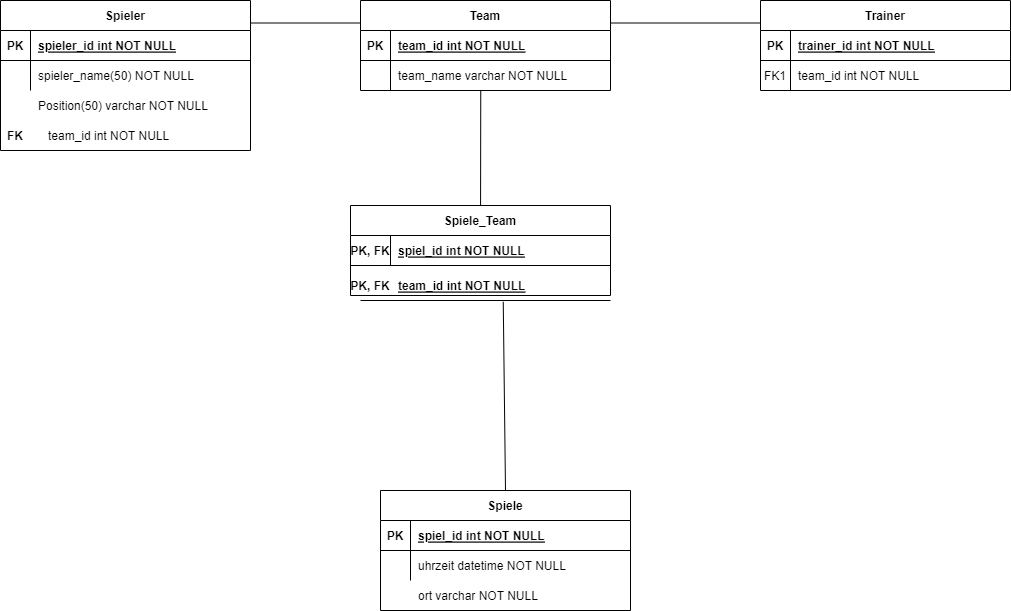

The diagram above was exported from draw.io. Its source (the exported page's mxGraphModel, read from the mxfile embedded in the PNG):
<mxGraphModel dx="2152" dy="894" grid="1" gridSize="10" guides="1" tooltips="1" connect="1" arrows="1" fold="1" page="1" pageScale="1" pageWidth="850" pageHeight="1100" math="0" shadow="0" extFonts="Permanent Marker^https://fonts.googleapis.com/css?family=Permanent+Marker">
  <root>
    <mxCell id="0" />
    <mxCell id="1" parent="0" />
    <mxCell id="C-vyLk0tnHw3VtMMgP7b-2" value="Team" style="shape=table;startSize=30;container=1;collapsible=1;childLayout=tableLayout;fixedRows=1;rowLines=0;fontStyle=1;align=center;resizeLast=1;" parent="1" vertex="1">
      <mxGeometry x="400" y="120" width="250" height="90" as="geometry" />
    </mxCell>
    <mxCell id="C-vyLk0tnHw3VtMMgP7b-3" value="" style="shape=partialRectangle;collapsible=0;dropTarget=0;pointerEvents=0;fillColor=none;points=[[0,0.5],[1,0.5]];portConstraint=eastwest;top=0;left=0;right=0;bottom=1;" parent="C-vyLk0tnHw3VtMMgP7b-2" vertex="1">
      <mxGeometry y="30" width="250" height="30" as="geometry" />
    </mxCell>
    <mxCell id="C-vyLk0tnHw3VtMMgP7b-4" value="PK" style="shape=partialRectangle;overflow=hidden;connectable=0;fillColor=none;top=0;left=0;bottom=0;right=0;fontStyle=1;" parent="C-vyLk0tnHw3VtMMgP7b-3" vertex="1">
      <mxGeometry width="30" height="30" as="geometry">
        <mxRectangle width="30" height="30" as="alternateBounds" />
      </mxGeometry>
    </mxCell>
    <mxCell id="C-vyLk0tnHw3VtMMgP7b-5" value="team_id int NOT NULL " style="shape=partialRectangle;overflow=hidden;connectable=0;fillColor=none;top=0;left=0;bottom=0;right=0;align=left;spacingLeft=6;fontStyle=5;" parent="C-vyLk0tnHw3VtMMgP7b-3" vertex="1">
      <mxGeometry x="30" width="220" height="30" as="geometry">
        <mxRectangle width="220" height="30" as="alternateBounds" />
      </mxGeometry>
    </mxCell>
    <mxCell id="C-vyLk0tnHw3VtMMgP7b-6" value="" style="shape=partialRectangle;collapsible=0;dropTarget=0;pointerEvents=0;fillColor=none;points=[[0,0.5],[1,0.5]];portConstraint=eastwest;top=0;left=0;right=0;bottom=0;" parent="C-vyLk0tnHw3VtMMgP7b-2" vertex="1">
      <mxGeometry y="60" width="250" height="30" as="geometry" />
    </mxCell>
    <mxCell id="C-vyLk0tnHw3VtMMgP7b-7" value="" style="shape=partialRectangle;overflow=hidden;connectable=0;fillColor=none;top=0;left=0;bottom=0;right=0;" parent="C-vyLk0tnHw3VtMMgP7b-6" vertex="1">
      <mxGeometry width="30" height="30" as="geometry">
        <mxRectangle width="30" height="30" as="alternateBounds" />
      </mxGeometry>
    </mxCell>
    <mxCell id="C-vyLk0tnHw3VtMMgP7b-8" value="team_name varchar NOT NULL" style="shape=partialRectangle;overflow=hidden;connectable=0;fillColor=none;top=0;left=0;bottom=0;right=0;align=left;spacingLeft=6;" parent="C-vyLk0tnHw3VtMMgP7b-6" vertex="1">
      <mxGeometry x="30" width="220" height="30" as="geometry">
        <mxRectangle width="220" height="30" as="alternateBounds" />
      </mxGeometry>
    </mxCell>
    <mxCell id="C-vyLk0tnHw3VtMMgP7b-13" value="Trainer" style="shape=table;startSize=30;container=1;collapsible=1;childLayout=tableLayout;fixedRows=1;rowLines=0;fontStyle=1;align=center;resizeLast=1;" parent="1" vertex="1">
      <mxGeometry x="800" y="120" width="250" height="90" as="geometry" />
    </mxCell>
    <mxCell id="C-vyLk0tnHw3VtMMgP7b-14" value="" style="shape=partialRectangle;collapsible=0;dropTarget=0;pointerEvents=0;fillColor=none;points=[[0,0.5],[1,0.5]];portConstraint=eastwest;top=0;left=0;right=0;bottom=1;" parent="C-vyLk0tnHw3VtMMgP7b-13" vertex="1">
      <mxGeometry y="30" width="250" height="30" as="geometry" />
    </mxCell>
    <mxCell id="C-vyLk0tnHw3VtMMgP7b-15" value="PK" style="shape=partialRectangle;overflow=hidden;connectable=0;fillColor=none;top=0;left=0;bottom=0;right=0;fontStyle=1;" parent="C-vyLk0tnHw3VtMMgP7b-14" vertex="1">
      <mxGeometry width="30" height="30" as="geometry">
        <mxRectangle width="30" height="30" as="alternateBounds" />
      </mxGeometry>
    </mxCell>
    <mxCell id="C-vyLk0tnHw3VtMMgP7b-16" value="trainer_id int NOT NULL " style="shape=partialRectangle;overflow=hidden;connectable=0;fillColor=none;top=0;left=0;bottom=0;right=0;align=left;spacingLeft=6;fontStyle=5;" parent="C-vyLk0tnHw3VtMMgP7b-14" vertex="1">
      <mxGeometry x="30" width="220" height="30" as="geometry">
        <mxRectangle width="220" height="30" as="alternateBounds" />
      </mxGeometry>
    </mxCell>
    <mxCell id="C-vyLk0tnHw3VtMMgP7b-17" value="" style="shape=partialRectangle;collapsible=0;dropTarget=0;pointerEvents=0;fillColor=none;points=[[0,0.5],[1,0.5]];portConstraint=eastwest;top=0;left=0;right=0;bottom=0;" parent="C-vyLk0tnHw3VtMMgP7b-13" vertex="1">
      <mxGeometry y="60" width="250" height="30" as="geometry" />
    </mxCell>
    <mxCell id="C-vyLk0tnHw3VtMMgP7b-18" value="FK1" style="shape=partialRectangle;overflow=hidden;connectable=0;fillColor=none;top=0;left=0;bottom=0;right=0;" parent="C-vyLk0tnHw3VtMMgP7b-17" vertex="1">
      <mxGeometry width="30" height="30" as="geometry">
        <mxRectangle width="30" height="30" as="alternateBounds" />
      </mxGeometry>
    </mxCell>
    <mxCell id="C-vyLk0tnHw3VtMMgP7b-19" value="team_id int NOT NULL" style="shape=partialRectangle;overflow=hidden;connectable=0;fillColor=none;top=0;left=0;bottom=0;right=0;align=left;spacingLeft=6;" parent="C-vyLk0tnHw3VtMMgP7b-17" vertex="1">
      <mxGeometry x="30" width="220" height="30" as="geometry">
        <mxRectangle width="220" height="30" as="alternateBounds" />
      </mxGeometry>
    </mxCell>
    <mxCell id="C-vyLk0tnHw3VtMMgP7b-23" value="Spieler" style="shape=table;startSize=30;container=1;collapsible=1;childLayout=tableLayout;fixedRows=1;rowLines=0;fontStyle=1;align=center;resizeLast=1;" parent="1" vertex="1">
      <mxGeometry x="40" y="120" width="250" height="150" as="geometry" />
    </mxCell>
    <mxCell id="C-vyLk0tnHw3VtMMgP7b-24" value="" style="shape=partialRectangle;collapsible=0;dropTarget=0;pointerEvents=0;fillColor=none;points=[[0,0.5],[1,0.5]];portConstraint=eastwest;top=0;left=0;right=0;bottom=1;" parent="C-vyLk0tnHw3VtMMgP7b-23" vertex="1">
      <mxGeometry y="30" width="250" height="30" as="geometry" />
    </mxCell>
    <mxCell id="C-vyLk0tnHw3VtMMgP7b-25" value="PK" style="shape=partialRectangle;overflow=hidden;connectable=0;fillColor=none;top=0;left=0;bottom=0;right=0;fontStyle=1;" parent="C-vyLk0tnHw3VtMMgP7b-24" vertex="1">
      <mxGeometry width="30" height="30" as="geometry">
        <mxRectangle width="30" height="30" as="alternateBounds" />
      </mxGeometry>
    </mxCell>
    <mxCell id="C-vyLk0tnHw3VtMMgP7b-26" value="spieler_id int NOT NULL " style="shape=partialRectangle;overflow=hidden;connectable=0;fillColor=none;top=0;left=0;bottom=0;right=0;align=left;spacingLeft=6;fontStyle=5;" parent="C-vyLk0tnHw3VtMMgP7b-24" vertex="1">
      <mxGeometry x="30" width="220" height="30" as="geometry">
        <mxRectangle width="220" height="30" as="alternateBounds" />
      </mxGeometry>
    </mxCell>
    <mxCell id="C-vyLk0tnHw3VtMMgP7b-27" value="" style="shape=partialRectangle;collapsible=0;dropTarget=0;pointerEvents=0;fillColor=none;points=[[0,0.5],[1,0.5]];portConstraint=eastwest;top=0;left=0;right=0;bottom=0;" parent="C-vyLk0tnHw3VtMMgP7b-23" vertex="1">
      <mxGeometry y="60" width="250" height="30" as="geometry" />
    </mxCell>
    <mxCell id="C-vyLk0tnHw3VtMMgP7b-28" value="" style="shape=partialRectangle;overflow=hidden;connectable=0;fillColor=none;top=0;left=0;bottom=0;right=0;" parent="C-vyLk0tnHw3VtMMgP7b-27" vertex="1">
      <mxGeometry width="30" height="30" as="geometry">
        <mxRectangle width="30" height="30" as="alternateBounds" />
      </mxGeometry>
    </mxCell>
    <mxCell id="C-vyLk0tnHw3VtMMgP7b-29" value="spieler_name(50) NOT NULL" style="shape=partialRectangle;overflow=hidden;connectable=0;fillColor=none;top=0;left=0;bottom=0;right=0;align=left;spacingLeft=6;" parent="C-vyLk0tnHw3VtMMgP7b-27" vertex="1">
      <mxGeometry x="30" width="220" height="30" as="geometry">
        <mxRectangle width="220" height="30" as="alternateBounds" />
      </mxGeometry>
    </mxCell>
    <mxCell id="huliRh3scEt6Ta0rTNhG-1" value="Position(50) varchar NOT NULL" style="shape=partialRectangle;overflow=hidden;connectable=0;fillColor=none;top=0;left=0;bottom=0;right=0;align=left;spacingLeft=6;" vertex="1" parent="1">
      <mxGeometry x="70" y="210" width="220" height="30" as="geometry">
        <mxRectangle width="220" height="30" as="alternateBounds" />
      </mxGeometry>
    </mxCell>
    <mxCell id="huliRh3scEt6Ta0rTNhG-13" value="team_id int NOT NULL" style="shape=partialRectangle;overflow=hidden;connectable=0;fillColor=none;top=0;left=0;bottom=0;right=0;align=left;spacingLeft=6;" vertex="1" parent="1">
      <mxGeometry x="80" y="240" width="220" height="30" as="geometry">
        <mxRectangle width="220" height="30" as="alternateBounds" />
      </mxGeometry>
    </mxCell>
    <mxCell id="huliRh3scEt6Ta0rTNhG-14" value="FK" style="shape=partialRectangle;overflow=hidden;connectable=0;fillColor=none;top=0;left=0;bottom=0;right=0;fontStyle=1;" vertex="1" parent="1">
      <mxGeometry x="40" y="240" width="30" height="30" as="geometry">
        <mxRectangle width="30" height="30" as="alternateBounds" />
      </mxGeometry>
    </mxCell>
    <mxCell id="huliRh3scEt6Ta0rTNhG-26" value="Spiele" style="shape=table;startSize=30;container=1;collapsible=1;childLayout=tableLayout;fixedRows=1;rowLines=0;fontStyle=1;align=center;resizeLast=1;" vertex="1" parent="1">
      <mxGeometry x="420" y="610" width="250" height="120" as="geometry" />
    </mxCell>
    <mxCell id="huliRh3scEt6Ta0rTNhG-27" value="" style="shape=partialRectangle;collapsible=0;dropTarget=0;pointerEvents=0;fillColor=none;points=[[0,0.5],[1,0.5]];portConstraint=eastwest;top=0;left=0;right=0;bottom=1;" vertex="1" parent="huliRh3scEt6Ta0rTNhG-26">
      <mxGeometry y="30" width="250" height="30" as="geometry" />
    </mxCell>
    <mxCell id="huliRh3scEt6Ta0rTNhG-28" value="PK" style="shape=partialRectangle;overflow=hidden;connectable=0;fillColor=none;top=0;left=0;bottom=0;right=0;fontStyle=1;" vertex="1" parent="huliRh3scEt6Ta0rTNhG-27">
      <mxGeometry width="30" height="30" as="geometry">
        <mxRectangle width="30" height="30" as="alternateBounds" />
      </mxGeometry>
    </mxCell>
    <mxCell id="huliRh3scEt6Ta0rTNhG-29" value="spiel_id int NOT NULL " style="shape=partialRectangle;overflow=hidden;connectable=0;fillColor=none;top=0;left=0;bottom=0;right=0;align=left;spacingLeft=6;fontStyle=5;" vertex="1" parent="huliRh3scEt6Ta0rTNhG-27">
      <mxGeometry x="30" width="220" height="30" as="geometry">
        <mxRectangle width="220" height="30" as="alternateBounds" />
      </mxGeometry>
    </mxCell>
    <mxCell id="huliRh3scEt6Ta0rTNhG-30" value="" style="shape=partialRectangle;collapsible=0;dropTarget=0;pointerEvents=0;fillColor=none;points=[[0,0.5],[1,0.5]];portConstraint=eastwest;top=0;left=0;right=0;bottom=0;" vertex="1" parent="huliRh3scEt6Ta0rTNhG-26">
      <mxGeometry y="60" width="250" height="30" as="geometry" />
    </mxCell>
    <mxCell id="huliRh3scEt6Ta0rTNhG-31" value="" style="shape=partialRectangle;overflow=hidden;connectable=0;fillColor=none;top=0;left=0;bottom=0;right=0;" vertex="1" parent="huliRh3scEt6Ta0rTNhG-30">
      <mxGeometry width="30" height="30" as="geometry">
        <mxRectangle width="30" height="30" as="alternateBounds" />
      </mxGeometry>
    </mxCell>
    <mxCell id="huliRh3scEt6Ta0rTNhG-32" value="uhrzeit datetime NOT NULL" style="shape=partialRectangle;overflow=hidden;connectable=0;fillColor=none;top=0;left=0;bottom=0;right=0;align=left;spacingLeft=6;" vertex="1" parent="huliRh3scEt6Ta0rTNhG-30">
      <mxGeometry x="30" width="220" height="30" as="geometry">
        <mxRectangle width="220" height="30" as="alternateBounds" />
      </mxGeometry>
    </mxCell>
    <mxCell id="huliRh3scEt6Ta0rTNhG-33" value="" style="shape=partialRectangle;collapsible=0;dropTarget=0;pointerEvents=0;fillColor=none;points=[[0,0.5],[1,0.5]];portConstraint=eastwest;top=0;left=0;right=0;bottom=0;" vertex="1" parent="1">
      <mxGeometry x="420" y="700" width="250" height="30" as="geometry" />
    </mxCell>
    <mxCell id="huliRh3scEt6Ta0rTNhG-34" value="" style="shape=partialRectangle;overflow=hidden;connectable=0;fillColor=none;top=0;left=0;bottom=0;right=0;" vertex="1" parent="huliRh3scEt6Ta0rTNhG-33">
      <mxGeometry width="30" height="30" as="geometry">
        <mxRectangle width="30" height="30" as="alternateBounds" />
      </mxGeometry>
    </mxCell>
    <mxCell id="huliRh3scEt6Ta0rTNhG-35" value="ort varchar NOT NULL" style="shape=partialRectangle;overflow=hidden;connectable=0;fillColor=none;top=0;left=0;bottom=0;right=0;align=left;spacingLeft=6;" vertex="1" parent="huliRh3scEt6Ta0rTNhG-33">
      <mxGeometry x="30" width="220" height="30" as="geometry">
        <mxRectangle width="220" height="30" as="alternateBounds" />
      </mxGeometry>
    </mxCell>
    <mxCell id="huliRh3scEt6Ta0rTNhG-36" value="Spiele_Team" style="shape=table;startSize=30;container=1;collapsible=1;childLayout=tableLayout;fixedRows=1;rowLines=0;fontStyle=1;align=center;resizeLast=1;" vertex="1" parent="1">
      <mxGeometry x="390" y="325" width="260" height="90" as="geometry" />
    </mxCell>
    <mxCell id="huliRh3scEt6Ta0rTNhG-37" value="" style="shape=partialRectangle;collapsible=0;dropTarget=0;pointerEvents=0;fillColor=none;points=[[0,0.5],[1,0.5]];portConstraint=eastwest;top=0;left=0;right=0;bottom=1;" vertex="1" parent="huliRh3scEt6Ta0rTNhG-36">
      <mxGeometry y="30" width="260" height="30" as="geometry" />
    </mxCell>
    <mxCell id="huliRh3scEt6Ta0rTNhG-38" value="PK, FK" style="shape=partialRectangle;overflow=hidden;connectable=0;fillColor=none;top=0;left=0;bottom=0;right=0;fontStyle=1;" vertex="1" parent="huliRh3scEt6Ta0rTNhG-37">
      <mxGeometry width="40" height="30" as="geometry">
        <mxRectangle width="40" height="30" as="alternateBounds" />
      </mxGeometry>
    </mxCell>
    <mxCell id="huliRh3scEt6Ta0rTNhG-39" value="spiel_id int NOT NULL " style="shape=partialRectangle;overflow=hidden;connectable=0;fillColor=none;top=0;left=0;bottom=0;right=0;align=left;spacingLeft=6;fontStyle=5;" vertex="1" parent="huliRh3scEt6Ta0rTNhG-37">
      <mxGeometry x="40" width="220" height="30" as="geometry">
        <mxRectangle width="220" height="30" as="alternateBounds" />
      </mxGeometry>
    </mxCell>
    <mxCell id="huliRh3scEt6Ta0rTNhG-46" value="" style="shape=partialRectangle;collapsible=0;dropTarget=0;pointerEvents=0;fillColor=none;points=[[0,0.5],[1,0.5]];portConstraint=eastwest;top=0;left=0;right=0;bottom=1;" vertex="1" parent="1">
      <mxGeometry x="400" y="390" width="250" height="30" as="geometry" />
    </mxCell>
    <mxCell id="huliRh3scEt6Ta0rTNhG-47" value="PK, FK" style="shape=partialRectangle;overflow=hidden;connectable=0;fillColor=none;top=0;left=0;bottom=0;right=0;fontStyle=1;" vertex="1" parent="huliRh3scEt6Ta0rTNhG-46">
      <mxGeometry x="-10" width="40" height="30" as="geometry">
        <mxRectangle width="30" height="30" as="alternateBounds" />
      </mxGeometry>
    </mxCell>
    <mxCell id="huliRh3scEt6Ta0rTNhG-48" value="team_id int NOT NULL " style="shape=partialRectangle;overflow=hidden;connectable=0;fillColor=none;top=0;left=0;bottom=0;right=0;align=left;spacingLeft=6;fontStyle=5;" vertex="1" parent="huliRh3scEt6Ta0rTNhG-46">
      <mxGeometry x="30" width="220" height="30" as="geometry">
        <mxRectangle width="220" height="30" as="alternateBounds" />
      </mxGeometry>
    </mxCell>
    <mxCell id="huliRh3scEt6Ta0rTNhG-49" value="" style="endArrow=none;html=1;rounded=0;exitX=1;exitY=0.15;exitDx=0;exitDy=0;entryX=0;entryY=0.25;entryDx=0;entryDy=0;exitPerimeter=0;" edge="1" parent="1" source="C-vyLk0tnHw3VtMMgP7b-23" target="C-vyLk0tnHw3VtMMgP7b-2">
      <mxGeometry width="50" height="50" relative="1" as="geometry">
        <mxPoint x="400" y="480" as="sourcePoint" />
        <mxPoint x="450" y="430" as="targetPoint" />
      </mxGeometry>
    </mxCell>
    <mxCell id="huliRh3scEt6Ta0rTNhG-50" value="" style="endArrow=none;html=1;rounded=0;entryX=0.481;entryY=0.989;entryDx=0;entryDy=0;entryPerimeter=0;" edge="1" parent="1" source="huliRh3scEt6Ta0rTNhG-36" target="C-vyLk0tnHw3VtMMgP7b-6">
      <mxGeometry width="50" height="50" relative="1" as="geometry">
        <mxPoint x="400" y="480" as="sourcePoint" />
        <mxPoint x="450" y="430" as="targetPoint" />
      </mxGeometry>
    </mxCell>
    <mxCell id="huliRh3scEt6Ta0rTNhG-51" value="" style="endArrow=none;html=1;rounded=0;entryX=0.571;entryY=1.045;entryDx=0;entryDy=0;entryPerimeter=0;exitX=0.5;exitY=0;exitDx=0;exitDy=0;" edge="1" parent="1" source="huliRh3scEt6Ta0rTNhG-26" target="huliRh3scEt6Ta0rTNhG-46">
      <mxGeometry width="50" height="50" relative="1" as="geometry">
        <mxPoint x="400" y="480" as="sourcePoint" />
        <mxPoint x="450" y="430" as="targetPoint" />
      </mxGeometry>
    </mxCell>
    <mxCell id="huliRh3scEt6Ta0rTNhG-52" value="" style="endArrow=none;html=1;rounded=0;entryX=1;entryY=0.25;entryDx=0;entryDy=0;exitX=0;exitY=0.25;exitDx=0;exitDy=0;" edge="1" parent="1" source="C-vyLk0tnHw3VtMMgP7b-13" target="C-vyLk0tnHw3VtMMgP7b-2">
      <mxGeometry width="50" height="50" relative="1" as="geometry">
        <mxPoint x="400" y="480" as="sourcePoint" />
        <mxPoint x="450" y="430" as="targetPoint" />
      </mxGeometry>
    </mxCell>
  </root>
</mxGraphModel>